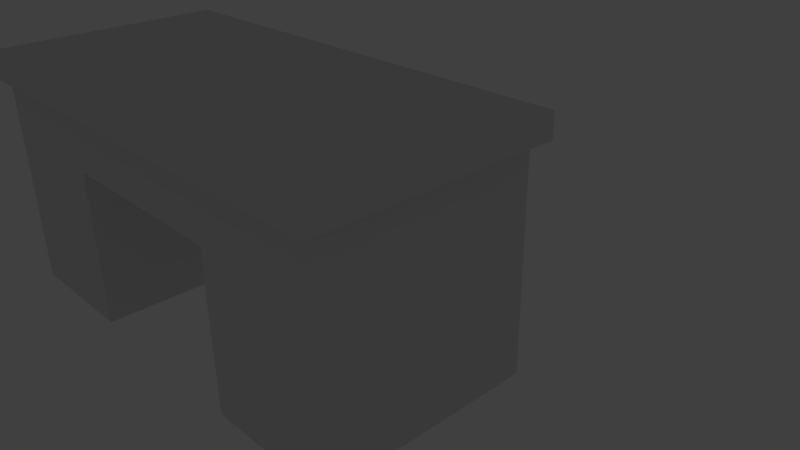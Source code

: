 # Source: table_wood_2_2.blend  (saved by Blender 2.76.0; exported with 4.5.12 LTS)
import bpy
from mathutils import Matrix  # noqa: F401  (used for matrix-valued properties, if any)

bpy.ops.wm.read_factory_settings(use_empty=True)
scene = bpy.context.scene
scene.name = 'Scene'

# ---- collections
col_collection_1 = bpy.data.collections.new('Collection 1'); scene.collection.children.link(col_collection_1)
col_collection_10 = bpy.data.collections.new('Collection 10'); scene.collection.children.link(col_collection_10)
col_collection_10.hide_render = True
col_collection_10.hide_viewport = True

# ---- materials (node trees are filled in below, after node groups)
mat_tablewoodmat_001 = bpy.data.materials.new('TableWoodMat.001')
mat_tablewoodmat_001.alpha_threshold = 0.0
mat_tablewoodmat_001.use_transparent_shadow = False
mat_tablewoodmat_001.roughness = 0.5
mat_tablewoodmat_001.specular_intensity = 0.0

# ---- material node trees

# ---- world
world_world = bpy.data.worlds.new('World'); scene.world = world_world
world_world.color = (0.05088, 0.05088, 0.05088)
world_world.use_sun_shadow = False
world_world.sun_shadow_jitter_overblur = 0.0
world_world.cycles.sampling_method = 'MANUAL'
world_world.cycles.sample_map_resolution = 256

# ---- cameras
cam_camera = bpy.data.cameras.new('Camera')
cam_camera.clip_end = 100.0
cam_camera.lens = 35.0
cam_camera.sensor_width = 32.0
cam_camera.sensor_height = 18.0
cam_camera.ortho_scale = 7.314
cam_camera.dof.focus_distance = 0.0
cam_camera.dof.aperture_fstop = 128.0

# ---- lights
light_lamp = bpy.data.lights.new('Lamp', 'POINT')
light_lamp.transmission_factor = 0.0
light_lamp.cutoff_distance = 30.0
light_lamp.energy = 100.0
light_lamp.shadow_buffer_clip_start = 1.001
light_lamp.shadow_soft_size = 0.1
light_lamp.shadow_maximum_resolution = 0.006
light_lamp.use_absolute_resolution = True
light_lamp.cycles.use_multiple_importance_sampling = False

# ---- meshes
me_cube = bpy.data.meshes.new('Cube')
me_cube.from_pydata([(3.8, -1.8, 2.6), (-3.8, -1.8, 2.6), (-1.6, -1.8, 2.6), (1.6, -1.8, 2.6), (-3.8, 1.8, 2.6), (3.8, 1.8, 2.6), (-1.6, 1.8, 2.6), (1.6, 1.8, 2.6), (-3.8, 1.8, 4.768e-07), (-1.6, 1.8, 4.768e-07), (-1.6, -1.8, 4.768e-07), (-3.8, -1.8, 4.768e-07), (1.6, 1.8, 0.0), (3.8, 1.8, 4.768e-07), (3.8, -1.8, 4.768e-07), (1.6, -1.8, 4.768e-07), (-4.0, -2.0, 3.6), (-4.0, -2.0, 4.0), (-4.0, 2.0, 3.6), (-4.0, 2.0, 4.0), (4.0, -2.0, 3.6), (4.0, -2.0, 4.0), (4.0, 2.0, 3.6), (4.0, 2.0, 4.0), (3.8, 1.8, 3.6), (3.8, 1.8, 2.6), (3.8, -1.8, 3.6), (3.8, -1.8, 2.6), (-3.8, 1.8, 3.6), (-3.8, 1.8, 2.6), (-3.8, -1.8, 3.6), (-3.8, -1.8, 2.6)], [], [(12, 13, 14, 15), (16, 18, 22, 20), (17, 19, 18, 16), (21, 17, 16, 20), (23, 21, 20, 22), (8, 9, 10, 11), (6, 9, 8, 4), (2, 10, 9, 6), (1, 11, 10, 2), (4, 8, 11, 1), (5, 13, 12, 7), (0, 14, 13, 5), (3, 15, 14, 0), (7, 12, 15, 3), (19, 23, 22, 18), (21, 23, 19, 17), (28, 24, 25, 29), (26, 30, 31, 27), (31, 29, 25, 27), (30, 28, 29, 31), (24, 26, 27, 25)])
_uv = me_cube.uv_layers.new(name='UVMap')
_uv.uv.foreach_set('vector', [0.961, 0.2058, 0.961, 0.3499, 0.7252, 0.3499, 0.7252, 0.2058, 0.6649, 0.6055, 0.4029, 0.6055, 0.4029, 0.0815, 0.6649, 0.0815, 0.4033, 0.6061, 0.6653, 0.6061, 0.6653, 0.6323, 0.4033, 0.6323, 0.4033, 0.08212, 0.4033, 0.6061, 0.3771, 0.6061, 0.3771, 0.08212, 0.6653, 0.08212, 0.4033, 0.08212, 0.4033, 0.05592, 0.6653, 0.05591, 0.961, 0.06127, 0.961, 0.2054, 0.7252, 0.2054, 0.7252, 0.06127, 0.2556, 0.8118, 0.2556, 0.6415, 0.3997, 0.6415, 0.3997, 0.8118, 0.01979, 0.8118, 0.01979, 0.6415, 0.2556, 0.6415, 0.2556, 0.8118, 0.6355, 0.8118, 0.6355, 0.6415, 0.7796, 0.6415, 0.7796, 0.8118, 0.3997, 0.8118, 0.3997, 0.6415, 0.6355, 0.6415, 0.6355, 0.8118, 0.3998, 0.9816, 0.3998, 0.8113, 0.5439, 0.8113, 0.5439, 0.9816, 0.164, 0.9816, 0.164, 0.8113, 0.3998, 0.8113, 0.3998, 0.9816, 0.01986, 0.9816, 0.01986, 0.8113, 0.164, 0.8113, 0.164, 0.9816, 0.5439, 0.9816, 0.5439, 0.8113, 0.7797, 0.8113, 0.7797, 0.9816, 0.6653, 0.6061, 0.6653, 0.08212, 0.6915, 0.08212, 0.6915, 0.6061, 0.4033, 0.08212, 0.6653, 0.08212, 0.6653, 0.6061, 0.4033, 0.6061, 0.009873, 0.5668, 0.009872, 0.06902, 0.07537, 0.06902, 0.07537, 0.5668, 0.3767, 0.06902, 0.3767, 0.5668, 0.3112, 0.5668, 0.3112, 0.06902, 0.3112, 0.5668, 0.07537, 0.5668, 0.07537, 0.06902, 0.3112, 0.06902, 0.3112, 0.6323, 0.07537, 0.6323, 0.07537, 0.5668, 0.3112, 0.5668, 0.07537, 0.003516, 0.3112, 0.003516, 0.3112, 0.06902, 0.07537, 0.06902])
me_cube.materials.append(mat_tablewoodmat_001)
me_cube.use_remesh_preserve_volume = False
me_cube.use_remesh_preserve_attributes = False
me_cube.use_mirror_vertex_groups = False
me_cube.update()

# ---- objects
ob_cube = bpy.data.objects.new('Cube', me_cube)
ob_lamp = bpy.data.objects.new('Lamp', light_lamp)
ob_camera = bpy.data.objects.new('Camera', cam_camera)

# ---- transforms, parenting, visibility, modifiers, constraints
ob_cube.location = (0.0, 0.0, 0.0)
ob_cube.scale = (1.0, 1.0, 1.0)
ob_cube.lock_rotations_4d = False
ob_cube.empty_display_type = 'ARROWS'
ob_cube.lineart.crease_threshold = 0.0
ob_lamp.location = (-6.029, 1.005, 5.022)
ob_lamp.rotation_euler = (0.6503, 0.05522, 1.866)
ob_lamp.lock_rotations_4d = False
ob_lamp.empty_display_type = 'ARROWS'
ob_lamp.color = (0.0, 0.0, 0.0, 0.0)
ob_lamp.lineart.crease_threshold = 0.0
ob_camera.location = (10.27, -6.508, 7.599)
ob_camera.rotation_euler = (1.109, 0.01082, 0.8149)
ob_camera.lock_rotations_4d = False
ob_camera.empty_display_type = 'ARROWS'
ob_camera.color = (0.0, 0.0, 0.0, 0.0)
ob_camera.display_type = 'WIRE'
ob_camera.lineart.crease_threshold = 0.0

# ---- collection membership
col_collection_1.objects.link(ob_cube)
col_collection_10.objects.link(ob_lamp)
col_collection_10.objects.link(ob_camera)

# ---- scene / render settings (as saved in the file)
scene.camera = ob_camera
scene.frame_start = 1; scene.frame_end = 250; scene.frame_set(30)
scene.render.engine = 'BLENDER_EEVEE_NEXT'
scene.render.resolution_percentage = 50
scene.render.dither_intensity = 0.0
scene.cycles.use_denoising = False
scene.cycles.samples = 10
scene.cycles.sampling_pattern = 'TABULATED_SOBOL'
scene.cycles.light_sampling_threshold = 0.0
scene.cycles.use_adaptive_sampling = False
scene.cycles.use_light_tree = False
scene.cycles.blur_glossy = 0.0
scene.cycles.pixel_filter_type = 'GAUSSIAN'
scene.cycles.sample_clamp_indirect = 0.0
scene.view_settings.view_transform = 'Standard'
bpy.context.view_layer.update()
